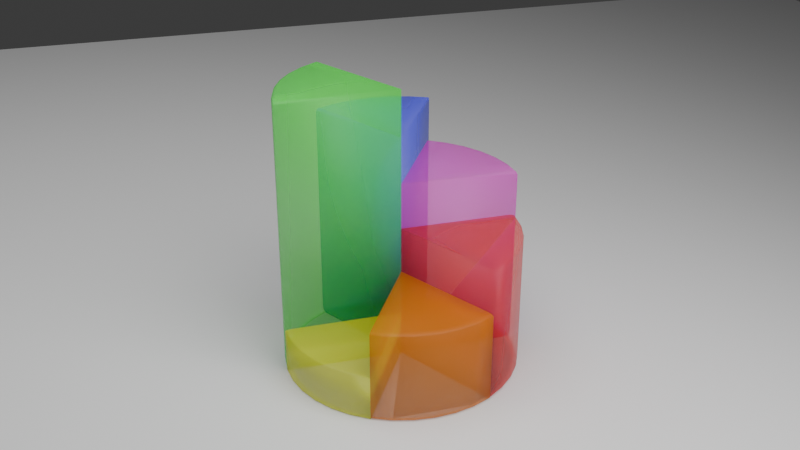 # Source: task3.blend  (saved by Blender 5.0.119; exported with 4.5.12 LTS)
import bpy
from mathutils import Matrix  # noqa: F401  (used for matrix-valued properties, if any)

bpy.ops.wm.read_factory_settings(use_empty=True)
scene = bpy.context.scene
scene.name = 'Scene'

# ---- collections
col_collection = bpy.data.collections.new('Collection'); scene.collection.children.link(col_collection)

# ---- materials (node trees are filled in below, after node groups)
mat_material_004 = bpy.data.materials.new('Material.004')
mat_material_005 = bpy.data.materials.new('Material.005')
mat_material_006 = bpy.data.materials.new('Material.006')
mat_material_001 = bpy.data.materials.new('Material.001')
mat_material_002 = bpy.data.materials.new('Material.002')
mat_material_003 = bpy.data.materials.new('Material.003')

# ---- material node trees
mat_material_004.use_nodes = True; mat_material_004.node_tree.nodes.clear()
_N = mat_material_004.node_tree.nodes; _L = mat_material_004.node_tree.links
n0 = _N.new('ShaderNodeBsdfPrincipled'); n0.name = 'Principled BSDF'; n0.location = (-200, 100)
n0.inputs[0].default_value = (0.8, 0.0, 0.6213, 1.0)
n0.inputs[4].default_value = 0.5
n1 = _N.new('ShaderNodeOutputMaterial'); n1.name = 'Material Output'; n1.location = (200, 100)
_L.new(n0.outputs[0], n1.inputs[0])
n1.is_active_output = True
mat_material_005.use_nodes = True; mat_material_005.node_tree.nodes.clear()
_N = mat_material_005.node_tree.nodes; _L = mat_material_005.node_tree.links
n0 = _N.new('ShaderNodeBsdfPrincipled'); n0.name = 'Principled BSDF'; n0.location = (-200, 100)
n0.inputs[0].default_value = (0.0, 0.00506, 0.8, 1.0)
n0.inputs[4].default_value = 0.5
n1 = _N.new('ShaderNodeOutputMaterial'); n1.name = 'Material Output'; n1.location = (200, 100)
_L.new(n0.outputs[0], n1.inputs[0])
n1.is_active_output = True
mat_material_006.use_nodes = True; mat_material_006.node_tree.nodes.clear()
_N = mat_material_006.node_tree.nodes; _L = mat_material_006.node_tree.links
n0 = _N.new('ShaderNodeBsdfPrincipled'); n0.name = 'Principled BSDF'; n0.location = (-200, 100)
n0.inputs[0].default_value = (0.0, 0.8, 0.001127, 1.0)
n0.inputs[4].default_value = 0.5
n1 = _N.new('ShaderNodeOutputMaterial'); n1.name = 'Material Output'; n1.location = (200, 100)
_L.new(n0.outputs[0], n1.inputs[0])
n1.is_active_output = True
mat_material_001.use_nodes = True; mat_material_001.node_tree.nodes.clear()
_N = mat_material_001.node_tree.nodes; _L = mat_material_001.node_tree.links
n0 = _N.new('ShaderNodeBsdfPrincipled'); n0.name = 'Principled BSDF'; n0.location = (-200, 100)
n0.inputs[0].default_value = (0.7545, 0.8, 0.0, 1.0)
n0.inputs[4].default_value = 0.5
n1 = _N.new('ShaderNodeOutputMaterial'); n1.name = 'Material Output'; n1.location = (200, 100)
_L.new(n0.outputs[0], n1.inputs[0])
n1.is_active_output = True
mat_material_002.use_nodes = True; mat_material_002.node_tree.nodes.clear()
_N = mat_material_002.node_tree.nodes; _L = mat_material_002.node_tree.links
n0 = _N.new('ShaderNodeBsdfPrincipled'); n0.name = 'Principled BSDF'; n0.location = (-200, 100)
n0.inputs[0].default_value = (0.8, 0.2277, 0.0, 1.0)
n0.inputs[4].default_value = 0.5
n1 = _N.new('ShaderNodeOutputMaterial'); n1.name = 'Material Output'; n1.location = (200, 100)
_L.new(n0.outputs[0], n1.inputs[0])
n1.is_active_output = True
mat_material_003.use_nodes = True; mat_material_003.node_tree.nodes.clear()
_N = mat_material_003.node_tree.nodes; _L = mat_material_003.node_tree.links
n0 = _N.new('ShaderNodeBsdfPrincipled'); n0.name = 'Principled BSDF'; n0.location = (-200, 100)
n0.inputs[0].default_value = (0.8, 0.0, 0.0, 1.0)
n0.inputs[4].default_value = 0.5
n1 = _N.new('ShaderNodeOutputMaterial'); n1.name = 'Material Output'; n1.location = (200, 100)
_L.new(n0.outputs[0], n1.inputs[0])
n1.is_active_output = True

# ---- world
world_world = bpy.data.worlds.new('World'); scene.world = world_world
world_world.use_nodes = True; world_world.node_tree.nodes.clear()
_N = world_world.node_tree.nodes; _L = world_world.node_tree.links
n0 = _N.new('ShaderNodeOutputWorld'); n0.name = 'World Output'; n0.location = (200, 100)
n1 = _N.new('ShaderNodeBackground'); n1.name = 'Background'; n1.location = (-200, 100)
n1.inputs[0].default_value = (0.05088, 0.05088, 0.05088, 1.0)
_L.new(n1.outputs[0], n0.inputs[0])
n0.is_active_output = True
world_world.color = (0.05088, 0.05088, 0.05088)
world_world.sun_shadow_jitter_overblur = 0.0

# ---- cameras
cam_camera = bpy.data.cameras.new('Camera')
cam_camera.clip_end = 100.0
cam_camera.ortho_scale = 7.314

# ---- lights
light_light = bpy.data.lights.new('Light', 'AREA')
light_light.energy = 1000.0
light_light.shadow_soft_size = 0.1
light_light.shape = 'RECTANGLE'
light_light.size = 5.591
light_light.size_y = 15.23

# ---- meshes
me_cylinder = bpy.data.meshes.new('Cylinder')
me_cylinder.from_pydata([(0.0, 0.0, 1.0), (0.0, 0.0, -1.0), (0.866, -0.5, -0.95), (0.8226, -0.4749, -1.0), (0.8533, -0.4926, -0.9854), (0.8226, -0.4749, 1.0), (0.866, -0.5, 0.95), (0.8533, -0.4926, 0.9854), (0.7276, -0.6105, -1.0), (0.766, -0.6428, -0.95), (0.7548, -0.6333, -0.9854), (0.7276, -0.6105, 1.0), (0.766, -0.6428, 0.95), (0.7548, -0.6333, 0.9854), (0.6105, -0.7276, -1.0), (0.6428, -0.766, -0.95), (0.6333, -0.7548, -0.9854), (0.6105, -0.7276, 1.0), (0.6428, -0.766, 0.95), (0.6333, -0.7548, 0.9854), (0.4749, -0.8226, -1.0), (0.5, -0.866, -0.95), (0.4926, -0.8533, -0.9854), (0.4749, -0.8226, 1.0), (0.5, -0.866, 0.95), (0.4926, -0.8533, 0.9854), (0.3249, -0.8925, -1.0), (0.342, -0.9397, -0.95), (0.337, -0.9259, -0.9854), (0.3249, -0.8925, 1.0), (0.342, -0.9397, 0.95), (0.337, -0.9259, 0.9854), (0.1649, -0.9354, -1.0), (0.1736, -0.9848, -0.95), (0.1711, -0.9703, -0.9854), (0.1649, -0.9354, 1.0), (0.1736, -0.9848, 0.95), (0.1711, -0.9703, 0.9854), (0.0, -0.9498, -1.0), (0.0, -1.0, -0.95), (0.0, -0.9853, -0.9854), (0.0, -1.0, 0.95), (-4.657e-10, -0.9498, 1.0), (-1.164e-10, -0.9853, 0.9854)], [], [(2, 9, 10, 4), (4, 10, 8, 3), (12, 6, 7, 13), (13, 7, 5, 11), (9, 15, 16, 10), (10, 16, 14, 8), (18, 12, 13, 19), (19, 13, 11, 17), (15, 21, 22, 16), (16, 22, 20, 14), (24, 18, 19, 25), (25, 19, 17, 23), (21, 27, 28, 22), (22, 28, 26, 20), (30, 24, 25, 31), (31, 25, 23, 29), (27, 33, 34, 28), (28, 34, 32, 26), (36, 30, 31, 37), (37, 31, 29, 35), (33, 39, 40, 34), (34, 40, 38, 32), (41, 36, 37, 43), (43, 37, 35, 42), (2, 4, 3, 1, 38, 40, 39, 41, 43, 42, 0, 5, 7, 6), (2, 6, 12, 9), (38, 1, 3, 8, 14, 20, 26, 32), (5, 0, 42, 35, 29, 23, 17, 11), (9, 12, 18, 15), (15, 18, 24, 21), (21, 24, 30, 27), (27, 30, 36, 33), (33, 36, 41, 39)])
me_cylinder.polygons.foreach_set('use_smooth', [True] * 33)
_uv = me_cylinder.uv_layers.new(name='UVMap')
_uv.uv.foreach_set('vector', [0.6667, 0.5125, 0.6389, 0.5125, 0.6389, 0.5, 0.6665, 0.5, 0.9548, 0.1307, 0.9338, 0.09575, 0.9246, 0.1035, 0.9474, 0.136, 0.6389, 0.9875, 0.6667, 0.9875, 0.6665, 1.0, 0.6389, 1.0, 0.4338, 0.09575, 0.4586, 0.1312, 0.4474, 0.136, 0.4246, 0.1035, 0.6389, 0.5125, 0.6111, 0.5125, 0.6111, 0.5, 0.6389, 0.5, 0.9338, 0.09575, 0.9043, 0.06617, 0.8965, 0.07538, 0.9246, 0.1035, 0.6111, 0.9875, 0.6389, 0.9875, 0.6389, 1.0, 0.6111, 1.0, 0.4043, 0.06617, 0.4338, 0.09575, 0.4246, 0.1035, 0.3965, 0.07538, 0.6111, 0.5125, 0.5833, 0.5125, 0.5833, 0.5, 0.6111, 0.5, 0.9043, 0.06617, 0.87, 0.04218, 0.864, 0.05259, 0.8965, 0.07538, 0.5833, 0.9875, 0.6111, 0.9875, 0.6111, 1.0, 0.5833, 1.0, 0.37, 0.04218, 0.4043, 0.06617, 0.3965, 0.07538, 0.364, 0.05259, 0.5833, 0.5125, 0.5556, 0.5125, 0.5556, 0.5, 0.5833, 0.5, 0.87, 0.04218, 0.8321, 0.0245, 0.828, 0.03579, 0.864, 0.05259, 0.5556, 0.9875, 0.5833, 0.9875, 0.5833, 1.0, 0.5556, 1.0, 0.3321, 0.0245, 0.37, 0.04218, 0.364, 0.05259, 0.328, 0.03579, 0.5556, 0.5125, 0.5278, 0.5125, 0.5278, 0.5, 0.5556, 0.5, 0.8321, 0.0245, 0.7917, 0.01367, 0.7896, 0.02551, 0.828, 0.03579, 0.5278, 0.9875, 0.5556, 0.9875, 0.5556, 1.0, 0.5278, 1.0, 0.2917, 0.01367, 0.3321, 0.0245, 0.328, 0.03579, 0.2896, 0.02551, 0.5278, 0.5125, 0.5, 0.5125, 0.5002, 0.5, 0.5278, 0.5, 0.7917, 0.01367, 0.7494, 0.01429, 0.75, 0.02205, 0.7896, 0.02551, 0.5021, 0.9834, 0.5278, 0.9875, 0.5278, 1.0, 0.5, 0.9923, 0.2503, 0.01003, 0.2917, 0.01367, 0.2896, 0.02551, 0.25, 0.02205, 0.9453, 0.13, 0.9548, 0.1307, 0.9474, 0.136, 0.75, 0.25, 0.75, 0.02205, 0.7494, 0.01429, 0.7438, 0.03475, 0.5021, 0.9834, 0.5, 0.9923, 0.4875, 0.9624, 0.25, 0.25, 0.4474, 0.136, 0.4586, 0.1312, 0.4703, 0.13, 0.6667, 0.5125, 0.6667, 0.9875, 0.6389, 0.9875, 0.6389, 0.5125, 0.75, 0.02205, 0.75, 0.25, 0.9474, 0.136, 0.9246, 0.1035, 0.8965, 0.07538, 0.864, 0.05259, 0.828, 0.03579, 0.7896, 0.02551, 0.4474, 0.136, 0.25, 0.25, 0.25, 0.02205, 0.2896, 0.02551, 0.328, 0.03579, 0.364, 0.05259, 0.3965, 0.07538, 0.4246, 0.1035, 0.6389, 0.5125, 0.6389, 0.9875, 0.6111, 0.9875, 0.6111, 0.5125, 0.6111, 0.5125, 0.6111, 0.9875, 0.5833, 0.9875, 0.5833, 0.5125, 0.5833, 0.5125, 0.5833, 0.9875, 0.5556, 0.9875, 0.5556, 0.5125, 0.5556, 0.5125, 0.5556, 0.9875, 0.5278, 0.9875, 0.5278, 0.5125, 0.5278, 0.5125, 0.5278, 0.9875, 0.5021, 0.9834, 0.5, 0.5125])
me_cylinder.materials.append(mat_material_004)
me_cylinder.update()
me_cylinder_009 = bpy.data.meshes.new('Cylinder.009')
me_cylinder_009.from_pydata([(0.0, 0.0, 1.0), (0.0, 0.0, -1.0), (0.866, -0.5, -0.95), (0.8226, -0.4749, -1.0), (0.8533, -0.4926, -0.9854), (0.8226, -0.4749, 1.0), (0.866, -0.5, 0.95), (0.8533, -0.4926, 0.9854), (0.7276, -0.6105, -1.0), (0.766, -0.6428, -0.95), (0.7548, -0.6333, -0.9854), (0.7276, -0.6105, 1.0), (0.766, -0.6428, 0.95), (0.7548, -0.6333, 0.9854), (0.6105, -0.7276, -1.0), (0.6428, -0.766, -0.95), (0.6333, -0.7548, -0.9854), (0.6105, -0.7276, 1.0), (0.6428, -0.766, 0.95), (0.6333, -0.7548, 0.9854), (0.4749, -0.8226, -1.0), (0.5, -0.866, -0.95), (0.4926, -0.8533, -0.9854), (0.4749, -0.8226, 1.0), (0.5, -0.866, 0.95), (0.4926, -0.8533, 0.9854), (0.3249, -0.8925, -1.0), (0.342, -0.9397, -0.95), (0.337, -0.9259, -0.9854), (0.3249, -0.8925, 1.0), (0.342, -0.9397, 0.95), (0.337, -0.9259, 0.9854), (0.1649, -0.9354, -1.0), (0.1736, -0.9848, -0.95), (0.1711, -0.9703, -0.9854), (0.1649, -0.9354, 1.0), (0.1736, -0.9848, 0.95), (0.1711, -0.9703, 0.9854), (0.0, -0.9498, -1.0), (0.0, -1.0, -0.95), (0.0, -0.9853, -0.9854), (0.0, -1.0, 0.95), (-4.657e-10, -0.9498, 1.0), (-1.164e-10, -0.9853, 0.9854)], [], [(2, 9, 10, 4), (4, 10, 8, 3), (12, 6, 7, 13), (13, 7, 5, 11), (9, 15, 16, 10), (10, 16, 14, 8), (18, 12, 13, 19), (19, 13, 11, 17), (15, 21, 22, 16), (16, 22, 20, 14), (24, 18, 19, 25), (25, 19, 17, 23), (21, 27, 28, 22), (22, 28, 26, 20), (30, 24, 25, 31), (31, 25, 23, 29), (27, 33, 34, 28), (28, 34, 32, 26), (36, 30, 31, 37), (37, 31, 29, 35), (33, 39, 40, 34), (34, 40, 38, 32), (41, 36, 37, 43), (43, 37, 35, 42), (2, 4, 3, 1, 38, 40, 39, 41, 43, 42, 0, 5, 7, 6), (2, 6, 12, 9), (38, 1, 3, 8, 14, 20, 26, 32), (5, 0, 42, 35, 29, 23, 17, 11), (9, 12, 18, 15), (15, 18, 24, 21), (21, 24, 30, 27), (27, 30, 36, 33), (33, 36, 41, 39)])
me_cylinder_009.polygons.foreach_set('use_smooth', [True] * 33)
_uv = me_cylinder_009.uv_layers.new(name='UVMap')
_uv.uv.foreach_set('vector', [0.6667, 0.5125, 0.6389, 0.5125, 0.6389, 0.5, 0.6665, 0.5, 0.9548, 0.1307, 0.9338, 0.09575, 0.9246, 0.1035, 0.9474, 0.136, 0.6389, 0.9875, 0.6667, 0.9875, 0.6665, 1.0, 0.6389, 1.0, 0.4338, 0.09575, 0.4586, 0.1312, 0.4474, 0.136, 0.4246, 0.1035, 0.6389, 0.5125, 0.6111, 0.5125, 0.6111, 0.5, 0.6389, 0.5, 0.9338, 0.09575, 0.9043, 0.06617, 0.8965, 0.07538, 0.9246, 0.1035, 0.6111, 0.9875, 0.6389, 0.9875, 0.6389, 1.0, 0.6111, 1.0, 0.4043, 0.06617, 0.4338, 0.09575, 0.4246, 0.1035, 0.3965, 0.07538, 0.6111, 0.5125, 0.5833, 0.5125, 0.5833, 0.5, 0.6111, 0.5, 0.9043, 0.06617, 0.87, 0.04218, 0.864, 0.05259, 0.8965, 0.07538, 0.5833, 0.9875, 0.6111, 0.9875, 0.6111, 1.0, 0.5833, 1.0, 0.37, 0.04218, 0.4043, 0.06617, 0.3965, 0.07538, 0.364, 0.05259, 0.5833, 0.5125, 0.5556, 0.5125, 0.5556, 0.5, 0.5833, 0.5, 0.87, 0.04218, 0.8321, 0.0245, 0.828, 0.03579, 0.864, 0.05259, 0.5556, 0.9875, 0.5833, 0.9875, 0.5833, 1.0, 0.5556, 1.0, 0.3321, 0.0245, 0.37, 0.04218, 0.364, 0.05259, 0.328, 0.03579, 0.5556, 0.5125, 0.5278, 0.5125, 0.5278, 0.5, 0.5556, 0.5, 0.8321, 0.0245, 0.7917, 0.01367, 0.7896, 0.02551, 0.828, 0.03579, 0.5278, 0.9875, 0.5556, 0.9875, 0.5556, 1.0, 0.5278, 1.0, 0.2917, 0.01367, 0.3321, 0.0245, 0.328, 0.03579, 0.2896, 0.02551, 0.5278, 0.5125, 0.5, 0.5125, 0.5002, 0.5, 0.5278, 0.5, 0.7917, 0.01367, 0.7494, 0.01429, 0.75, 0.02205, 0.7896, 0.02551, 0.5021, 0.9834, 0.5278, 0.9875, 0.5278, 1.0, 0.5, 0.9923, 0.2503, 0.01003, 0.2917, 0.01367, 0.2896, 0.02551, 0.25, 0.02205, 0.9453, 0.13, 0.9548, 0.1307, 0.9474, 0.136, 0.75, 0.25, 0.75, 0.02205, 0.7494, 0.01429, 0.7438, 0.03475, 0.5021, 0.9834, 0.5, 0.9923, 0.4875, 0.9624, 0.25, 0.25, 0.4474, 0.136, 0.4586, 0.1312, 0.4703, 0.13, 0.6667, 0.5125, 0.6667, 0.9875, 0.6389, 0.9875, 0.6389, 0.5125, 0.75, 0.02205, 0.75, 0.25, 0.9474, 0.136, 0.9246, 0.1035, 0.8965, 0.07538, 0.864, 0.05259, 0.828, 0.03579, 0.7896, 0.02551, 0.4474, 0.136, 0.25, 0.25, 0.25, 0.02205, 0.2896, 0.02551, 0.328, 0.03579, 0.364, 0.05259, 0.3965, 0.07538, 0.4246, 0.1035, 0.6389, 0.5125, 0.6389, 0.9875, 0.6111, 0.9875, 0.6111, 0.5125, 0.6111, 0.5125, 0.6111, 0.9875, 0.5833, 0.9875, 0.5833, 0.5125, 0.5833, 0.5125, 0.5833, 0.9875, 0.5556, 0.9875, 0.5556, 0.5125, 0.5556, 0.5125, 0.5556, 0.9875, 0.5278, 0.9875, 0.5278, 0.5125, 0.5278, 0.5125, 0.5278, 0.9875, 0.5021, 0.9834, 0.5, 0.5125])
me_cylinder_009.materials.append(mat_material_005)
me_cylinder_009.update()
me_cylinder_010 = bpy.data.meshes.new('Cylinder.010')
me_cylinder_010.from_pydata([(0.0, 0.0, 1.0), (0.0, 0.0, -1.0), (0.866, -0.5, -0.97), (0.8399, -0.4849, -1.0), (0.8584, -0.4956, -0.9912), (0.8399, -0.4849, 1.0), (0.866, -0.5, 0.97), (0.8584, -0.4956, 0.9912), (0.743, -0.6234, -1.0), (0.766, -0.6428, -0.97), (0.7593, -0.6371, -0.9912), (0.743, -0.6234, 1.0), (0.766, -0.6428, 0.97), (0.7593, -0.6371, 0.9912), (0.6234, -0.743, -1.0), (0.6428, -0.766, -0.97), (0.6371, -0.7593, -0.9912), (0.6234, -0.743, 1.0), (0.6428, -0.766, 0.97), (0.6371, -0.7593, 0.9912), (0.4849, -0.8399, -1.0), (0.5, -0.866, -0.97), (0.4956, -0.8584, -0.9912), (0.4849, -0.8399, 1.0), (0.5, -0.866, 0.97), (0.4956, -0.8584, 0.9912), (0.3317, -0.9114, -1.0), (0.342, -0.9397, -0.97), (0.339, -0.9314, -0.9912), (0.3317, -0.9114, 1.0), (0.342, -0.9397, 0.97), (0.339, -0.9314, 0.9912), (0.1684, -0.9552, -1.0), (0.1736, -0.9848, -0.97), (0.1721, -0.9761, -0.9912), (0.1684, -0.9552, 1.0), (0.1736, -0.9848, 0.97), (0.1721, -0.9761, 0.9912), (0.0, -0.9699, -1.0), (0.0, -1.0, -0.97), (0.0, -0.9912, -0.9912), (0.0, -1.0, 0.97), (0.0, -0.9699, 1.0), (0.0, -0.9912, 0.9912)], [], [(2, 9, 10, 4), (4, 10, 8, 3), (12, 6, 7, 13), (13, 7, 5, 11), (9, 15, 16, 10), (10, 16, 14, 8), (18, 12, 13, 19), (19, 13, 11, 17), (15, 21, 22, 16), (16, 22, 20, 14), (24, 18, 19, 25), (25, 19, 17, 23), (21, 27, 28, 22), (22, 28, 26, 20), (30, 24, 25, 31), (31, 25, 23, 29), (27, 33, 34, 28), (28, 34, 32, 26), (36, 30, 31, 37), (37, 31, 29, 35), (33, 39, 40, 34), (34, 40, 38, 32), (41, 36, 37, 43), (43, 37, 35, 42), (2, 4, 3, 1, 38, 40, 39, 41, 43, 42, 0, 5, 7, 6), (2, 6, 12, 9), (38, 1, 3, 8, 14, 20, 26, 32), (5, 0, 42, 35, 29, 23, 17, 11), (9, 12, 18, 15), (15, 18, 24, 21), (21, 24, 30, 27), (27, 30, 36, 33), (33, 36, 41, 39)])
me_cylinder_010.polygons.foreach_set('use_smooth', [True] * 33)
_uv = me_cylinder_010.uv_layers.new(name='UVMap')
_uv.uv.foreach_set('vector', [0.6667, 0.5075, 0.6389, 0.5075, 0.6389, 0.5, 0.6665, 0.5, 0.956, 0.1304, 0.9338, 0.09574, 0.9283, 0.1004, 0.9516, 0.1336, 0.6389, 0.9925, 0.6667, 0.9925, 0.6665, 1.0, 0.6389, 1.0, 0.4338, 0.09574, 0.4583, 0.1307, 0.4516, 0.1336, 0.4283, 0.1004, 0.6389, 0.5075, 0.6111, 0.5075, 0.6111, 0.5, 0.6389, 0.5, 0.9338, 0.09574, 0.9043, 0.06616, 0.8996, 0.07169, 0.9283, 0.1004, 0.6111, 0.9925, 0.6389, 0.9925, 0.6389, 1.0, 0.6111, 1.0, 0.4043, 0.06616, 0.4338, 0.09574, 0.4283, 0.1004, 0.3996, 0.07169, 0.6111, 0.5075, 0.5833, 0.5075, 0.5833, 0.5, 0.6111, 0.5, 0.9043, 0.06616, 0.87, 0.04217, 0.8664, 0.04841, 0.8996, 0.07169, 0.5833, 0.9925, 0.6111, 0.9925, 0.6111, 1.0, 0.5833, 1.0, 0.37, 0.04217, 0.4043, 0.06616, 0.3996, 0.07169, 0.3664, 0.04841, 0.5833, 0.5075, 0.5556, 0.5075, 0.5556, 0.5, 0.5833, 0.5, 0.87, 0.04217, 0.8321, 0.02449, 0.8296, 0.03127, 0.8664, 0.04841, 0.5556, 0.9925, 0.5833, 0.9925, 0.5833, 1.0, 0.5556, 1.0, 0.3321, 0.02449, 0.37, 0.04217, 0.3664, 0.04841, 0.3296, 0.03127, 0.5556, 0.5075, 0.5278, 0.5075, 0.5278, 0.5, 0.5556, 0.5, 0.8321, 0.02449, 0.7917, 0.01366, 0.7904, 0.02076, 0.8296, 0.03127, 0.5278, 0.9925, 0.5556, 0.9925, 0.5556, 1.0, 0.5278, 1.0, 0.2917, 0.01366, 0.3321, 0.02449, 0.3296, 0.03127, 0.2904, 0.02076, 0.5278, 0.5075, 0.5, 0.5075, 0.5001, 0.5, 0.5278, 0.5, 0.7917, 0.01366, 0.7496, 0.01258, 0.75, 0.01723, 0.7904, 0.02076, 0.5012, 0.9901, 0.5278, 0.9925, 0.5278, 1.0, 0.5, 0.9954, 0.2502, 0.01002, 0.2917, 0.01366, 0.2904, 0.02076, 0.25, 0.01723, 0.9503, 0.13, 0.956, 0.1304, 0.9516, 0.1336, 0.75, 0.25, 0.75, 0.01723, 0.7496, 0.01258, 0.7462, 0.02485, 0.5012, 0.9901, 0.5, 0.9954, 0.4925, 0.9774, 0.25, 0.25, 0.4516, 0.1336, 0.4583, 0.1307, 0.4653, 0.13, 0.6667, 0.5075, 0.6667, 0.9925, 0.6389, 0.9925, 0.6389, 0.5075, 0.75, 0.01723, 0.75, 0.25, 0.9516, 0.1336, 0.9283, 0.1004, 0.8996, 0.07169, 0.8664, 0.04841, 0.8296, 0.03127, 0.7904, 0.02076, 0.4516, 0.1336, 0.25, 0.25, 0.25, 0.01723, 0.2904, 0.02076, 0.3296, 0.03127, 0.3664, 0.04841, 0.3996, 0.07169, 0.4283, 0.1004, 0.6389, 0.5075, 0.6389, 0.9925, 0.6111, 0.9925, 0.6111, 0.5075, 0.6111, 0.5075, 0.6111, 0.9925, 0.5833, 0.9925, 0.5833, 0.5075, 0.5833, 0.5075, 0.5833, 0.9925, 0.5556, 0.9925, 0.5556, 0.5075, 0.5556, 0.5075, 0.5556, 0.9925, 0.5278, 0.9925, 0.5278, 0.5075, 0.5278, 0.5075, 0.5278, 0.9925, 0.5012, 0.9901, 0.5, 0.5075])
me_cylinder_010.materials.append(mat_material_006)
me_cylinder_010.update()
me_cylinder_011 = bpy.data.meshes.new('Cylinder.011')
me_cylinder_011.from_pydata([(0.0, 0.0, 1.0), (0.0, 0.0, -1.0), (0.866, -0.5, -0.95), (0.8226, -0.4749, -1.0), (0.8533, -0.4926, -0.9854), (0.8226, -0.4749, 1.0), (0.866, -0.5, 0.95), (0.8533, -0.4926, 0.9854), (0.7276, -0.6105, -1.0), (0.766, -0.6428, -0.95), (0.7548, -0.6333, -0.9854), (0.7276, -0.6105, 1.0), (0.766, -0.6428, 0.95), (0.7548, -0.6333, 0.9854), (0.6105, -0.7276, -1.0), (0.6428, -0.766, -0.95), (0.6333, -0.7548, -0.9854), (0.6105, -0.7276, 1.0), (0.6428, -0.766, 0.95), (0.6333, -0.7548, 0.9854), (0.4749, -0.8226, -1.0), (0.5, -0.866, -0.95), (0.4926, -0.8533, -0.9854), (0.4749, -0.8226, 1.0), (0.5, -0.866, 0.95), (0.4926, -0.8533, 0.9854), (0.3249, -0.8925, -1.0), (0.342, -0.9397, -0.95), (0.337, -0.9259, -0.9854), (0.3249, -0.8925, 1.0), (0.342, -0.9397, 0.95), (0.337, -0.9259, 0.9854), (0.1649, -0.9354, -1.0), (0.1736, -0.9848, -0.95), (0.1711, -0.9703, -0.9854), (0.1649, -0.9354, 1.0), (0.1736, -0.9848, 0.95), (0.1711, -0.9703, 0.9854), (0.0, -0.9498, -1.0), (0.0, -1.0, -0.95), (0.0, -0.9853, -0.9854), (0.0, -1.0, 0.95), (-4.657e-10, -0.9498, 1.0), (-1.164e-10, -0.9853, 0.9854)], [], [(2, 9, 10, 4), (4, 10, 8, 3), (12, 6, 7, 13), (13, 7, 5, 11), (9, 15, 16, 10), (10, 16, 14, 8), (18, 12, 13, 19), (19, 13, 11, 17), (15, 21, 22, 16), (16, 22, 20, 14), (24, 18, 19, 25), (25, 19, 17, 23), (21, 27, 28, 22), (22, 28, 26, 20), (30, 24, 25, 31), (31, 25, 23, 29), (27, 33, 34, 28), (28, 34, 32, 26), (36, 30, 31, 37), (37, 31, 29, 35), (33, 39, 40, 34), (34, 40, 38, 32), (41, 36, 37, 43), (43, 37, 35, 42), (2, 4, 3, 1, 38, 40, 39, 41, 43, 42, 0, 5, 7, 6), (2, 6, 12, 9), (38, 1, 3, 8, 14, 20, 26, 32), (5, 0, 42, 35, 29, 23, 17, 11), (9, 12, 18, 15), (15, 18, 24, 21), (21, 24, 30, 27), (27, 30, 36, 33), (33, 36, 41, 39)])
me_cylinder_011.polygons.foreach_set('use_smooth', [True] * 33)
_uv = me_cylinder_011.uv_layers.new(name='UVMap')
_uv.uv.foreach_set('vector', [0.6667, 0.5125, 0.6389, 0.5125, 0.6389, 0.5, 0.6665, 0.5, 0.9548, 0.1307, 0.9338, 0.09575, 0.9246, 0.1035, 0.9474, 0.136, 0.6389, 0.9875, 0.6667, 0.9875, 0.6665, 1.0, 0.6389, 1.0, 0.4338, 0.09575, 0.4586, 0.1312, 0.4474, 0.136, 0.4246, 0.1035, 0.6389, 0.5125, 0.6111, 0.5125, 0.6111, 0.5, 0.6389, 0.5, 0.9338, 0.09575, 0.9043, 0.06617, 0.8965, 0.07538, 0.9246, 0.1035, 0.6111, 0.9875, 0.6389, 0.9875, 0.6389, 1.0, 0.6111, 1.0, 0.4043, 0.06617, 0.4338, 0.09575, 0.4246, 0.1035, 0.3965, 0.07538, 0.6111, 0.5125, 0.5833, 0.5125, 0.5833, 0.5, 0.6111, 0.5, 0.9043, 0.06617, 0.87, 0.04218, 0.864, 0.05259, 0.8965, 0.07538, 0.5833, 0.9875, 0.6111, 0.9875, 0.6111, 1.0, 0.5833, 1.0, 0.37, 0.04218, 0.4043, 0.06617, 0.3965, 0.07538, 0.364, 0.05259, 0.5833, 0.5125, 0.5556, 0.5125, 0.5556, 0.5, 0.5833, 0.5, 0.87, 0.04218, 0.8321, 0.0245, 0.828, 0.03579, 0.864, 0.05259, 0.5556, 0.9875, 0.5833, 0.9875, 0.5833, 1.0, 0.5556, 1.0, 0.3321, 0.0245, 0.37, 0.04218, 0.364, 0.05259, 0.328, 0.03579, 0.5556, 0.5125, 0.5278, 0.5125, 0.5278, 0.5, 0.5556, 0.5, 0.8321, 0.0245, 0.7917, 0.01367, 0.7896, 0.02551, 0.828, 0.03579, 0.5278, 0.9875, 0.5556, 0.9875, 0.5556, 1.0, 0.5278, 1.0, 0.2917, 0.01367, 0.3321, 0.0245, 0.328, 0.03579, 0.2896, 0.02551, 0.5278, 0.5125, 0.5, 0.5125, 0.5002, 0.5, 0.5278, 0.5, 0.7917, 0.01367, 0.7494, 0.01429, 0.75, 0.02205, 0.7896, 0.02551, 0.5021, 0.9834, 0.5278, 0.9875, 0.5278, 1.0, 0.5, 0.9923, 0.2503, 0.01003, 0.2917, 0.01367, 0.2896, 0.02551, 0.25, 0.02205, 0.9453, 0.13, 0.9548, 0.1307, 0.9474, 0.136, 0.75, 0.25, 0.75, 0.02205, 0.7494, 0.01429, 0.7438, 0.03475, 0.5021, 0.9834, 0.5, 0.9923, 0.4875, 0.9624, 0.25, 0.25, 0.4474, 0.136, 0.4586, 0.1312, 0.4703, 0.13, 0.6667, 0.5125, 0.6667, 0.9875, 0.6389, 0.9875, 0.6389, 0.5125, 0.75, 0.02205, 0.75, 0.25, 0.9474, 0.136, 0.9246, 0.1035, 0.8965, 0.07538, 0.864, 0.05259, 0.828, 0.03579, 0.7896, 0.02551, 0.4474, 0.136, 0.25, 0.25, 0.25, 0.02205, 0.2896, 0.02551, 0.328, 0.03579, 0.364, 0.05259, 0.3965, 0.07538, 0.4246, 0.1035, 0.6389, 0.5125, 0.6389, 0.9875, 0.6111, 0.9875, 0.6111, 0.5125, 0.6111, 0.5125, 0.6111, 0.9875, 0.5833, 0.9875, 0.5833, 0.5125, 0.5833, 0.5125, 0.5833, 0.9875, 0.5556, 0.9875, 0.5556, 0.5125, 0.5556, 0.5125, 0.5556, 0.9875, 0.5278, 0.9875, 0.5278, 0.5125, 0.5278, 0.5125, 0.5278, 0.9875, 0.5021, 0.9834, 0.5, 0.5125])
me_cylinder_011.materials.append(mat_material_001)
me_cylinder_011.update()
me_cylinder_012 = bpy.data.meshes.new('Cylinder.012')
me_cylinder_012.from_pydata([(0.0, 0.0, 1.0), (0.0, 0.0, -1.0), (0.866, -0.5, -0.95), (0.8226, -0.4749, -1.0), (0.8533, -0.4926, -0.9854), (0.8226, -0.4749, 1.0), (0.866, -0.5, 0.95), (0.8533, -0.4926, 0.9854), (0.7276, -0.6105, -1.0), (0.766, -0.6428, -0.95), (0.7548, -0.6333, -0.9854), (0.7276, -0.6105, 1.0), (0.766, -0.6428, 0.95), (0.7548, -0.6333, 0.9854), (0.6105, -0.7276, -1.0), (0.6428, -0.766, -0.95), (0.6333, -0.7548, -0.9854), (0.6105, -0.7276, 1.0), (0.6428, -0.766, 0.95), (0.6333, -0.7548, 0.9854), (0.4749, -0.8226, -1.0), (0.5, -0.866, -0.95), (0.4926, -0.8533, -0.9854), (0.4749, -0.8226, 1.0), (0.5, -0.866, 0.95), (0.4926, -0.8533, 0.9854), (0.3249, -0.8925, -1.0), (0.342, -0.9397, -0.95), (0.337, -0.9259, -0.9854), (0.3249, -0.8925, 1.0), (0.342, -0.9397, 0.95), (0.337, -0.9259, 0.9854), (0.1649, -0.9354, -1.0), (0.1736, -0.9848, -0.95), (0.1711, -0.9703, -0.9854), (0.1649, -0.9354, 1.0), (0.1736, -0.9848, 0.95), (0.1711, -0.9703, 0.9854), (0.0, -0.9498, -1.0), (0.0, -1.0, -0.95), (0.0, -0.9853, -0.9854), (0.0, -1.0, 0.95), (-4.657e-10, -0.9498, 1.0), (-1.164e-10, -0.9853, 0.9854)], [], [(2, 9, 10, 4), (4, 10, 8, 3), (12, 6, 7, 13), (13, 7, 5, 11), (9, 15, 16, 10), (10, 16, 14, 8), (18, 12, 13, 19), (19, 13, 11, 17), (15, 21, 22, 16), (16, 22, 20, 14), (24, 18, 19, 25), (25, 19, 17, 23), (21, 27, 28, 22), (22, 28, 26, 20), (30, 24, 25, 31), (31, 25, 23, 29), (27, 33, 34, 28), (28, 34, 32, 26), (36, 30, 31, 37), (37, 31, 29, 35), (33, 39, 40, 34), (34, 40, 38, 32), (41, 36, 37, 43), (43, 37, 35, 42), (2, 4, 3, 1, 38, 40, 39, 41, 43, 42, 0, 5, 7, 6), (2, 6, 12, 9), (38, 1, 3, 8, 14, 20, 26, 32), (5, 0, 42, 35, 29, 23, 17, 11), (9, 12, 18, 15), (15, 18, 24, 21), (21, 24, 30, 27), (27, 30, 36, 33), (33, 36, 41, 39)])
me_cylinder_012.polygons.foreach_set('use_smooth', [True] * 33)
_uv = me_cylinder_012.uv_layers.new(name='UVMap')
_uv.uv.foreach_set('vector', [0.6667, 0.5125, 0.6389, 0.5125, 0.6389, 0.5, 0.6665, 0.5, 0.9548, 0.1307, 0.9338, 0.09575, 0.9246, 0.1035, 0.9474, 0.136, 0.6389, 0.9875, 0.6667, 0.9875, 0.6665, 1.0, 0.6389, 1.0, 0.4338, 0.09575, 0.4586, 0.1312, 0.4474, 0.136, 0.4246, 0.1035, 0.6389, 0.5125, 0.6111, 0.5125, 0.6111, 0.5, 0.6389, 0.5, 0.9338, 0.09575, 0.9043, 0.06617, 0.8965, 0.07538, 0.9246, 0.1035, 0.6111, 0.9875, 0.6389, 0.9875, 0.6389, 1.0, 0.6111, 1.0, 0.4043, 0.06617, 0.4338, 0.09575, 0.4246, 0.1035, 0.3965, 0.07538, 0.6111, 0.5125, 0.5833, 0.5125, 0.5833, 0.5, 0.6111, 0.5, 0.9043, 0.06617, 0.87, 0.04218, 0.864, 0.05259, 0.8965, 0.07538, 0.5833, 0.9875, 0.6111, 0.9875, 0.6111, 1.0, 0.5833, 1.0, 0.37, 0.04218, 0.4043, 0.06617, 0.3965, 0.07538, 0.364, 0.05259, 0.5833, 0.5125, 0.5556, 0.5125, 0.5556, 0.5, 0.5833, 0.5, 0.87, 0.04218, 0.8321, 0.0245, 0.828, 0.03579, 0.864, 0.05259, 0.5556, 0.9875, 0.5833, 0.9875, 0.5833, 1.0, 0.5556, 1.0, 0.3321, 0.0245, 0.37, 0.04218, 0.364, 0.05259, 0.328, 0.03579, 0.5556, 0.5125, 0.5278, 0.5125, 0.5278, 0.5, 0.5556, 0.5, 0.8321, 0.0245, 0.7917, 0.01367, 0.7896, 0.02551, 0.828, 0.03579, 0.5278, 0.9875, 0.5556, 0.9875, 0.5556, 1.0, 0.5278, 1.0, 0.2917, 0.01367, 0.3321, 0.0245, 0.328, 0.03579, 0.2896, 0.02551, 0.5278, 0.5125, 0.5, 0.5125, 0.5002, 0.5, 0.5278, 0.5, 0.7917, 0.01367, 0.7494, 0.01429, 0.75, 0.02205, 0.7896, 0.02551, 0.5021, 0.9834, 0.5278, 0.9875, 0.5278, 1.0, 0.5, 0.9923, 0.2503, 0.01003, 0.2917, 0.01367, 0.2896, 0.02551, 0.25, 0.02205, 0.9453, 0.13, 0.9548, 0.1307, 0.9474, 0.136, 0.75, 0.25, 0.75, 0.02205, 0.7494, 0.01429, 0.7438, 0.03475, 0.5021, 0.9834, 0.5, 0.9923, 0.4875, 0.9624, 0.25, 0.25, 0.4474, 0.136, 0.4586, 0.1312, 0.4703, 0.13, 0.6667, 0.5125, 0.6667, 0.9875, 0.6389, 0.9875, 0.6389, 0.5125, 0.75, 0.02205, 0.75, 0.25, 0.9474, 0.136, 0.9246, 0.1035, 0.8965, 0.07538, 0.864, 0.05259, 0.828, 0.03579, 0.7896, 0.02551, 0.4474, 0.136, 0.25, 0.25, 0.25, 0.02205, 0.2896, 0.02551, 0.328, 0.03579, 0.364, 0.05259, 0.3965, 0.07538, 0.4246, 0.1035, 0.6389, 0.5125, 0.6389, 0.9875, 0.6111, 0.9875, 0.6111, 0.5125, 0.6111, 0.5125, 0.6111, 0.9875, 0.5833, 0.9875, 0.5833, 0.5125, 0.5833, 0.5125, 0.5833, 0.9875, 0.5556, 0.9875, 0.5556, 0.5125, 0.5556, 0.5125, 0.5556, 0.9875, 0.5278, 0.9875, 0.5278, 0.5125, 0.5278, 0.5125, 0.5278, 0.9875, 0.5021, 0.9834, 0.5, 0.5125])
me_cylinder_012.materials.append(mat_material_002)
me_cylinder_012.update()
me_cylinder_013 = bpy.data.meshes.new('Cylinder.013')
me_cylinder_013.from_pydata([(0.0, 0.0, 1.0), (0.0, 0.0, -1.0), (0.866, -0.5, -0.95), (0.8226, -0.4749, -1.0), (0.8533, -0.4926, -0.9854), (0.8226, -0.4749, 1.0), (0.866, -0.5, 0.95), (0.8533, -0.4926, 0.9854), (0.7276, -0.6105, -1.0), (0.766, -0.6428, -0.95), (0.7548, -0.6333, -0.9854), (0.7276, -0.6105, 1.0), (0.766, -0.6428, 0.95), (0.7548, -0.6333, 0.9854), (0.6105, -0.7276, -1.0), (0.6428, -0.766, -0.95), (0.6333, -0.7548, -0.9854), (0.6105, -0.7276, 1.0), (0.6428, -0.766, 0.95), (0.6333, -0.7548, 0.9854), (0.4749, -0.8226, -1.0), (0.5, -0.866, -0.95), (0.4926, -0.8533, -0.9854), (0.4749, -0.8226, 1.0), (0.5, -0.866, 0.95), (0.4926, -0.8533, 0.9854), (0.3249, -0.8925, -1.0), (0.342, -0.9397, -0.95), (0.337, -0.9259, -0.9854), (0.3249, -0.8925, 1.0), (0.342, -0.9397, 0.95), (0.337, -0.9259, 0.9854), (0.1649, -0.9354, -1.0), (0.1736, -0.9848, -0.95), (0.1711, -0.9703, -0.9854), (0.1649, -0.9354, 1.0), (0.1736, -0.9848, 0.95), (0.1711, -0.9703, 0.9854), (0.0, -0.9498, -1.0), (0.0, -1.0, -0.95), (0.0, -0.9853, -0.9854), (0.0, -1.0, 0.95), (-4.657e-10, -0.9498, 1.0), (-1.164e-10, -0.9853, 0.9854)], [], [(2, 9, 10, 4), (4, 10, 8, 3), (12, 6, 7, 13), (13, 7, 5, 11), (9, 15, 16, 10), (10, 16, 14, 8), (18, 12, 13, 19), (19, 13, 11, 17), (15, 21, 22, 16), (16, 22, 20, 14), (24, 18, 19, 25), (25, 19, 17, 23), (21, 27, 28, 22), (22, 28, 26, 20), (30, 24, 25, 31), (31, 25, 23, 29), (27, 33, 34, 28), (28, 34, 32, 26), (36, 30, 31, 37), (37, 31, 29, 35), (33, 39, 40, 34), (34, 40, 38, 32), (41, 36, 37, 43), (43, 37, 35, 42), (2, 4, 3, 1, 38, 40, 39, 41, 43, 42, 0, 5, 7, 6), (2, 6, 12, 9), (38, 1, 3, 8, 14, 20, 26, 32), (5, 0, 42, 35, 29, 23, 17, 11), (9, 12, 18, 15), (15, 18, 24, 21), (21, 24, 30, 27), (27, 30, 36, 33), (33, 36, 41, 39)])
me_cylinder_013.polygons.foreach_set('use_smooth', [True] * 33)
_uv = me_cylinder_013.uv_layers.new(name='UVMap')
_uv.uv.foreach_set('vector', [0.6667, 0.5125, 0.6389, 0.5125, 0.6389, 0.5, 0.6665, 0.5, 0.9548, 0.1307, 0.9338, 0.09575, 0.9246, 0.1035, 0.9474, 0.136, 0.6389, 0.9875, 0.6667, 0.9875, 0.6665, 1.0, 0.6389, 1.0, 0.4338, 0.09575, 0.4586, 0.1312, 0.4474, 0.136, 0.4246, 0.1035, 0.6389, 0.5125, 0.6111, 0.5125, 0.6111, 0.5, 0.6389, 0.5, 0.9338, 0.09575, 0.9043, 0.06617, 0.8965, 0.07538, 0.9246, 0.1035, 0.6111, 0.9875, 0.6389, 0.9875, 0.6389, 1.0, 0.6111, 1.0, 0.4043, 0.06617, 0.4338, 0.09575, 0.4246, 0.1035, 0.3965, 0.07538, 0.6111, 0.5125, 0.5833, 0.5125, 0.5833, 0.5, 0.6111, 0.5, 0.9043, 0.06617, 0.87, 0.04218, 0.864, 0.05259, 0.8965, 0.07538, 0.5833, 0.9875, 0.6111, 0.9875, 0.6111, 1.0, 0.5833, 1.0, 0.37, 0.04218, 0.4043, 0.06617, 0.3965, 0.07538, 0.364, 0.05259, 0.5833, 0.5125, 0.5556, 0.5125, 0.5556, 0.5, 0.5833, 0.5, 0.87, 0.04218, 0.8321, 0.0245, 0.828, 0.03579, 0.864, 0.05259, 0.5556, 0.9875, 0.5833, 0.9875, 0.5833, 1.0, 0.5556, 1.0, 0.3321, 0.0245, 0.37, 0.04218, 0.364, 0.05259, 0.328, 0.03579, 0.5556, 0.5125, 0.5278, 0.5125, 0.5278, 0.5, 0.5556, 0.5, 0.8321, 0.0245, 0.7917, 0.01367, 0.7896, 0.02551, 0.828, 0.03579, 0.5278, 0.9875, 0.5556, 0.9875, 0.5556, 1.0, 0.5278, 1.0, 0.2917, 0.01367, 0.3321, 0.0245, 0.328, 0.03579, 0.2896, 0.02551, 0.5278, 0.5125, 0.5, 0.5125, 0.5002, 0.5, 0.5278, 0.5, 0.7917, 0.01367, 0.7494, 0.01429, 0.75, 0.02205, 0.7896, 0.02551, 0.5021, 0.9834, 0.5278, 0.9875, 0.5278, 1.0, 0.5, 0.9923, 0.2503, 0.01003, 0.2917, 0.01367, 0.2896, 0.02551, 0.25, 0.02205, 0.9453, 0.13, 0.9548, 0.1307, 0.9474, 0.136, 0.75, 0.25, 0.75, 0.02205, 0.7494, 0.01429, 0.7438, 0.03475, 0.5021, 0.9834, 0.5, 0.9923, 0.4875, 0.9624, 0.25, 0.25, 0.4474, 0.136, 0.4586, 0.1312, 0.4703, 0.13, 0.6667, 0.5125, 0.6667, 0.9875, 0.6389, 0.9875, 0.6389, 0.5125, 0.75, 0.02205, 0.75, 0.25, 0.9474, 0.136, 0.9246, 0.1035, 0.8965, 0.07538, 0.864, 0.05259, 0.828, 0.03579, 0.7896, 0.02551, 0.4474, 0.136, 0.25, 0.25, 0.25, 0.02205, 0.2896, 0.02551, 0.328, 0.03579, 0.364, 0.05259, 0.3965, 0.07538, 0.4246, 0.1035, 0.6389, 0.5125, 0.6389, 0.9875, 0.6111, 0.9875, 0.6111, 0.5125, 0.6111, 0.5125, 0.6111, 0.9875, 0.5833, 0.9875, 0.5833, 0.5125, 0.5833, 0.5125, 0.5833, 0.9875, 0.5556, 0.9875, 0.5556, 0.5125, 0.5556, 0.5125, 0.5556, 0.9875, 0.5278, 0.9875, 0.5278, 0.5125, 0.5278, 0.5125, 0.5278, 0.9875, 0.5021, 0.9834, 0.5, 0.5125])
me_cylinder_013.materials.append(mat_material_003)
me_cylinder_013.update()
me_plane = bpy.data.meshes.new('Plane')
me_plane.from_pydata([(-1.0, -1.0, 0.0), (1.0, -1.0, 0.0), (-1.0, 1.0, 0.0), (1.0, 1.0, 0.0)], [], [(0, 1, 3, 2)])
_uv = me_plane.uv_layers.new(name='UVMap')
_uv.uv.foreach_set('vector', [0.0, 0.0, 1.0, 0.0, 1.0, 1.0, 0.0, 1.0])
me_plane.update()

# ---- objects
ob_light = bpy.data.objects.new('Light', light_light)
ob_camera = bpy.data.objects.new('Camera', cam_camera)
ob_cylinder = bpy.data.objects.new('Cylinder', me_cylinder)
ob_cylinder_001 = bpy.data.objects.new('Cylinder.001', me_cylinder_009)
ob_cylinder_002 = bpy.data.objects.new('Cylinder.002', me_cylinder_010)
ob_cylinder_003 = bpy.data.objects.new('Cylinder.003', me_cylinder_011)
ob_cylinder_004 = bpy.data.objects.new('Cylinder.004', me_cylinder_012)
ob_cylinder_005 = bpy.data.objects.new('Cylinder.005', me_cylinder_013)
ob_plane = bpy.data.objects.new('Plane', me_plane)

# ---- transforms, parenting, visibility, modifiers, constraints
ob_light.location = (-1.285, 0.8467, 7.853)
ob_light.rotation_euler = (0.6352, 0.02831, -0.814)
ob_light.lock_rotations_4d = False
ob_light.empty_display_type = 'ARROWS'
ob_light.color = (0.0, 0.0, 0.0, 0.0)
ob_light.lineart.crease_threshold = 0.0
ob_camera.location = (-7.801, 2.247, 5.273)
ob_camera.rotation_euler = (1.109, -0.0, -1.85)
ob_camera.lock_rotations_4d = False
ob_camera.empty_display_type = 'ARROWS'
ob_camera.color = (0.0, 0.0, 0.0, 0.0)
ob_camera.display_type = 'WIRE'
ob_camera.lineart.crease_threshold = 0.0
ob_cylinder.location = (0.0, 0.0, 0.8)
ob_cylinder.scale = (1.0, 1.0, 0.8)
ob_cylinder_001.location = (0.0, 0.0, 1.0)
ob_cylinder_001.rotation_euler = (0.0, 0.0, 1.047)
ob_cylinder_002.location = (0.0, 0.0, 1.2)
ob_cylinder_002.rotation_euler = (0.0, 0.0, 2.094)
ob_cylinder_002.scale = (1.0, 1.0, 1.2)
ob_cylinder_003.location = (0.0, 0.0, 0.2)
ob_cylinder_003.rotation_euler = (0.0, 0.0, 3.142)
ob_cylinder_003.scale = (1.0, 1.0, 0.2)
ob_cylinder_004.location = (0.0, 0.0, 0.4)
ob_cylinder_004.rotation_euler = (0.0, 0.0, 4.189)
ob_cylinder_004.scale = (1.0, 1.0, 0.4)
ob_cylinder_005.location = (0.0, 0.0, 0.6)
ob_cylinder_005.rotation_euler = (0.0, 0.0, 5.236)
ob_cylinder_005.scale = (1.0, 1.0, 0.6)
ob_plane.location = (0.0, 0.0, 0.0)
ob_plane.scale = (10.0, 10.0, 1.0)

# ---- collection membership
col_collection.objects.link(ob_light)
col_collection.objects.link(ob_camera)
col_collection.objects.link(ob_cylinder)
col_collection.objects.link(ob_cylinder_001)
col_collection.objects.link(ob_cylinder_002)
col_collection.objects.link(ob_cylinder_003)
col_collection.objects.link(ob_cylinder_004)
col_collection.objects.link(ob_cylinder_005)
col_collection.objects.link(ob_plane)

# ---- scene / render settings (as saved in the file)
scene.camera = ob_camera
scene.frame_start = 1; scene.frame_end = 250; scene.frame_set(1)
scene.render.engine = 'CYCLES'
scene.render.bake_bias = 0.0
scene.render.bake_samples = 0
scene.cycles.samples = 64
scene.cycles.sampling_pattern = 'TABULATED_SOBOL'
scene.eevee.use_volume_custom_range = False
bpy.context.view_layer.update()
